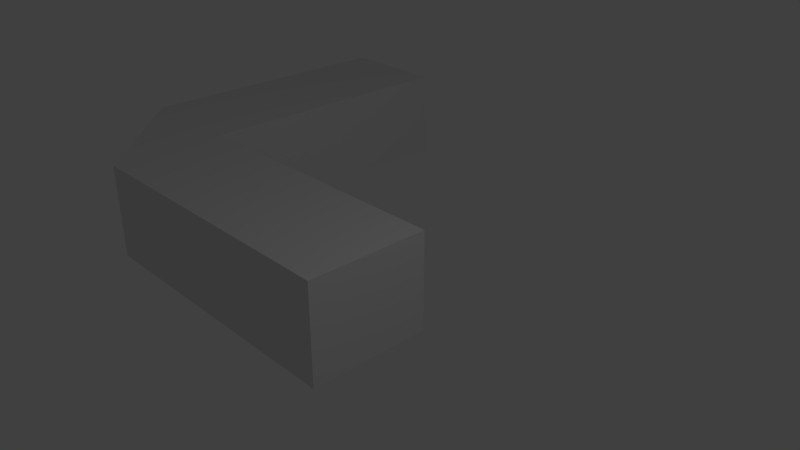 # Source: Turn90_thick.blend  (saved by Blender 2.78.0; exported with 4.5.12 LTS)
import bpy
from mathutils import Matrix  # noqa: F401  (used for matrix-valued properties, if any)

bpy.ops.wm.read_factory_settings(use_empty=True)
scene = bpy.context.scene
scene.name = 'Scene'

# ---- collections
col_collection_1 = bpy.data.collections.new('Collection 1'); scene.collection.children.link(col_collection_1)

# ---- world
world_world = bpy.data.worlds.new('World'); scene.world = world_world
world_world.color = (0.05088, 0.05088, 0.05088)
world_world.use_sun_shadow = False
world_world.sun_shadow_jitter_overblur = 0.0
world_world.cycles.sampling_method = 'MANUAL'

# ---- cameras
cam_camera = bpy.data.cameras.new('Camera')
cam_camera.clip_end = 100.0
cam_camera.lens = 35.0
cam_camera.sensor_width = 32.0
cam_camera.sensor_height = 18.0
cam_camera.ortho_scale = 7.314
cam_camera.dof.focus_distance = 0.0
cam_camera.dof.aperture_fstop = 128.0

# ---- lights
light_lamp = bpy.data.lights.new('Lamp', 'POINT')
light_lamp.transmission_factor = 0.0
light_lamp.cutoff_distance = 30.0
light_lamp.energy = 100.0
light_lamp.shadow_buffer_clip_start = 1.001
light_lamp.shadow_soft_size = 0.1
light_lamp.shadow_maximum_resolution = 0.006
light_lamp.use_absolute_resolution = True

# ---- meshes
me_plane = bpy.data.meshes.new('Plane')
me_plane.from_pydata([(-4.988, 5.157e-06, 1.005), (0.007915, 5.157e-06, 1.005), (-4.988, 5.392e-06, -0.9952), (0.007915, 5.392e-06, -0.9952), (-6.988, 5.392e-06, -0.9952), (-4.988, 6.007e-06, -5.985), (-6.988, 6.007e-06, -5.985), (-4.988, -1.619, 1.005), (0.007915, -1.619, 1.005), (-4.988, -1.619, -0.9952), (0.007915, -1.619, -0.9952), (-6.988, -1.619, -0.9952), (-4.988, -1.619, -5.985), (-6.988, -1.619, -5.985)], [], [(0, 1, 3, 2), (4, 0, 2), (2, 5, 6, 4), (7, 9, 10, 8), (11, 9, 7), (9, 11, 13, 12), (1, 8, 10, 3), (6, 13, 11, 4), (5, 12, 13, 6), (3, 10, 9, 2), (0, 7, 8, 1), (4, 11, 7, 0), (2, 9, 12, 5)])
me_plane.use_remesh_preserve_volume = False
me_plane.use_remesh_preserve_attributes = False
me_plane.use_mirror_vertex_groups = False
me_plane.update()

# ---- objects
ob_plane = bpy.data.objects.new('Plane', me_plane)
ob_lamp = bpy.data.objects.new('Lamp', light_lamp)
ob_camera = bpy.data.objects.new('Camera', cam_camera)

# ---- transforms, parenting, visibility, modifiers, constraints
ob_plane.location = (-2.384e-07, 0.0, 1.192e-07)
ob_plane.rotation_euler = (1.571, -0.0, 0.0)
ob_plane.lineart.crease_threshold = 0.0
ob_lamp.location = (4.076, 1.005, 5.904)
ob_lamp.rotation_euler = (0.6503, 0.05522, 1.866)
ob_lamp.lock_rotations_4d = False
ob_lamp.empty_display_type = 'ARROWS'
ob_lamp.color = (0.0, 0.0, 0.0, 0.0)
ob_lamp.lineart.crease_threshold = 0.0
ob_camera.location = (7.481, -6.508, 5.344)
ob_camera.rotation_euler = (1.109, 0.0, 0.8149)
ob_camera.lock_rotations_4d = False
ob_camera.empty_display_type = 'ARROWS'
ob_camera.color = (0.0, 0.0, 0.0, 0.0)
ob_camera.display_type = 'WIRE'
ob_camera.lineart.crease_threshold = 0.0

# ---- collection membership
col_collection_1.objects.link(ob_plane)
col_collection_1.objects.link(ob_lamp)
col_collection_1.objects.link(ob_camera)

# ---- scene / render settings (as saved in the file)
scene.camera = ob_camera
scene.frame_start = 1; scene.frame_end = 250; scene.frame_set(74)
scene.render.engine = 'BLENDER_EEVEE_NEXT'
scene.render.resolution_percentage = 50
scene.render.dither_intensity = 0.0
scene.cycles.use_denoising = False
scene.cycles.samples = 128
scene.cycles.sampling_pattern = 'TABULATED_SOBOL'
scene.cycles.light_sampling_threshold = 0.0
scene.cycles.use_adaptive_sampling = False
scene.cycles.use_light_tree = False
scene.cycles.blur_glossy = 0.0
scene.cycles.sample_clamp_indirect = 0.0
scene.view_settings.view_transform = 'Standard'
bpy.context.view_layer.update()

